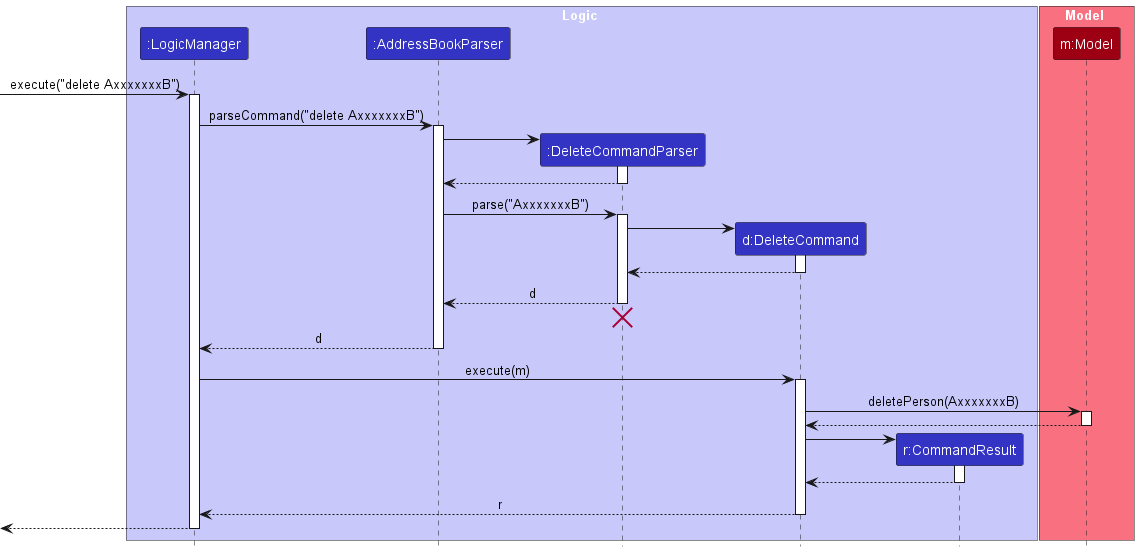

The diagram above was rendered by PlantUML. Its source (embedded in the PNG):
@startuml
!include style.puml
skinparam ArrowFontStyle plain

box Logic LOGIC_COLOR_T1
participant ":LogicManager" as LogicManager LOGIC_COLOR
participant ":AddressBookParser" as AddressBookParser LOGIC_COLOR
participant ":DeleteCommandParser" as DeleteCommandParser LOGIC_COLOR
participant "d:DeleteCommand" as DeleteCommand LOGIC_COLOR
participant "r:CommandResult" as CommandResult LOGIC_COLOR
end box

box Model MODEL_COLOR_T1
participant "m:Model" as Model MODEL_COLOR
end box

[-> LogicManager : execute("delete AxxxxxxxB")
activate LogicManager

LogicManager -> AddressBookParser : parseCommand("delete AxxxxxxxB")
activate AddressBookParser

create DeleteCommandParser
AddressBookParser -> DeleteCommandParser
activate DeleteCommandParser

DeleteCommandParser --> AddressBookParser
deactivate DeleteCommandParser

AddressBookParser -> DeleteCommandParser : parse("AxxxxxxxB")
activate DeleteCommandParser

create DeleteCommand
DeleteCommandParser -> DeleteCommand
activate DeleteCommand

DeleteCommand --> DeleteCommandParser :
deactivate DeleteCommand

DeleteCommandParser --> AddressBookParser : d
deactivate DeleteCommandParser
'Hidden arrow to position the destroy marker below the end of the activation bar.
DeleteCommandParser -[hidden]-> AddressBookParser
destroy DeleteCommandParser

AddressBookParser --> LogicManager : d
deactivate AddressBookParser

LogicManager -> DeleteCommand : execute(m)
activate DeleteCommand

DeleteCommand -> Model : deletePerson(AxxxxxxxB)
activate Model

Model --> DeleteCommand
deactivate Model

create CommandResult
DeleteCommand -> CommandResult
activate CommandResult

CommandResult --> DeleteCommand
deactivate CommandResult

DeleteCommand --> LogicManager : r
deactivate DeleteCommand

[<--LogicManager
deactivate LogicManager
@enduml